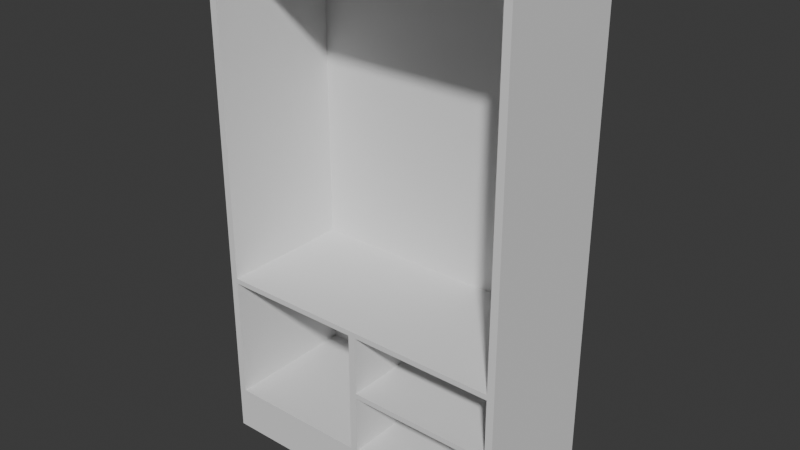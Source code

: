 # Source: wardrobe.blend  (saved by Blender 4.0.36; exported with 4.5.12 LTS)
import bpy
from mathutils import Matrix  # noqa: F401  (used for matrix-valued properties, if any)

bpy.ops.wm.read_factory_settings(use_empty=True)
scene = bpy.context.scene
scene.name = 'Scene'

# ---- collections
col_collection = bpy.data.collections.new('Collection'); scene.collection.children.link(col_collection)

# ---- world
world_world = bpy.data.worlds.new('World'); scene.world = world_world
world_world.use_nodes = True; world_world.node_tree.nodes.clear()
_N = world_world.node_tree.nodes; _L = world_world.node_tree.links
n0 = _N.new('ShaderNodeOutputWorld'); n0.name = 'World Output'; n0.location = (300, 300)
n1 = _N.new('ShaderNodeBackground'); n1.name = 'Background'; n1.location = (10, 300)
n1.inputs[0].default_value = (0.05088, 0.05088, 0.05088, 1.0)
_L.new(n1.outputs[0], n0.inputs[0])
n0.is_active_output = True
world_world.color = (0.05088, 0.05088, 0.05088)
world_world.use_sun_shadow = False
world_world.sun_shadow_jitter_overblur = 0.0

# ---- meshes
me_cube_001 = bpy.data.meshes.new('Cube.001')
me_cube_001.from_pydata([(-0.9832, -1.0, -1.0), (-0.9832, -1.0, 0.985), (-0.9832, 1.0, -1.0), (-0.9832, 1.0, 0.985), (0.9838, -1.0, -1.0), (0.9838, -1.0, 0.985), (0.9838, 1.0, -1.0), (0.9838, 1.0, 0.985), (-0.9832, -1.0, -0.8464), (-0.9832, 1.0, -0.8464), (0.9838, 1.0, -0.8464), (0.9838, -1.0, -0.8464), (0.9838, 1.0, -0.3395), (0.9838, -1.0, -0.3395), (0.0, -1.0, 0.985), (0.0, 1.0, 0.985), (0.02342, -1.0, -0.5722), (0.9369, 1.0, -1.0), (-0.9369, 1.0, -1.0), (0.9369, 1.0, 0.985), (-0.9369, 1.0, 0.985), (0.9369, -1.0, -1.0), (-0.9369, -1.0, -1.0), (-0.9369, -1.0, 0.985), (0.9369, -1.0, 0.985), (-0.9369, -1.0, -0.8464), (0.9369, -1.0, -0.8464), (0.9369, -1.0, -0.5787), (0.9369, 1.0, -0.8464), (-0.9369, 1.0, -0.8464), (0.9369, 1.0, -0.5787), (0.9369, -1.0, -0.3395), (0.9369, 1.0, -0.3078), (0.0, 1.0, -0.3395), (0.0, -1.0, -0.5787), (0.0, 1.0, -0.5787), (0.02342, 1.0, -0.5722), (-0.9832, -0.8362, -1.0), (-0.9832, -0.8362, 0.985), (0.9838, -0.8362, -1.0), (0.9838, -0.8362, 0.985), (0.9838, -0.8362, -0.8464), (-0.9832, -0.8362, -0.8464), (0.9838, -0.8362, -0.3395), (0.02342, -1.0, -0.8257), (-0.9369, -0.8362, 0.985), (0.9369, -0.8362, 0.985), (0.9369, -0.8362, -1.0), (-0.9369, -0.8362, -1.0), (0.0, -0.8362, 0.985), (-0.9832, -1.0, 0.9607), (0.0, 1.0, 0.9607), (-0.9832, 1.0, 0.9607), (0.9838, 1.0, 0.9607), (0.9838, -1.0, 0.9607), (-0.9369, -1.0, 0.9607), (0.9369, -1.0, 0.9607), (0.9369, 1.0, 0.9607), (-0.9369, 1.0, 0.9607), (0.0, -1.0, 0.9607), (0.9838, -0.8362, 0.9607), (-0.9832, -0.8362, 0.9607), (0.0, 1.0, -0.5787), (0.9369, 1.0, -0.5787), (0.0, -1.0, -0.5787), (0.9369, -1.0, -0.5787), (0.9369, 1.0, -0.8258), (0.02342, 1.0, -0.8258), (0.02342, -1.0, -0.8464), (0.02342, 1.0, -0.8464), (0.02034, 1.0, -0.3078), (0.02342, 1.0, -0.3395), (0.02342, -1.0, -0.3395), (0.0, 1.0, -0.3395), (0.02034, 1.0, -0.3078), (0.9369, 1.0, -0.3078), (0.9369, 1.0, -0.3395), (0.0, 1.0, -0.3078), (0.0, 1.0, -0.3078), (0.02342, 1.0, -0.593), (0.02342, -1.0, -0.593), (0.9838, 1.0, -0.593), (0.9838, -1.0, -0.593), (0.9369, -1.0, -0.593), (0.9369, 1.0, -0.593), (0.9838, -0.8362, -0.593), (-0.02342, 1.0, -0.8464), (-0.02342, -1.0, -0.8464), (-0.9369, 1.0, -0.3395), (-0.02342, 1.0, -0.3395), (-0.02342, 1.0, -0.593), (-0.9369, 1.0, -0.593), (-0.9832, 1.0, -0.593), (-0.9369, -1.0, -0.593), (-0.9832, -1.0, -0.593), (-0.9832, -0.8362, -0.593), (-0.9832, 1.0, -0.3395), (-0.9832, -1.0, -0.3395), (-0.9369, -1.0, -0.3395), (-0.9832, -0.8362, -0.3395), (-0.02342, -1.0, -0.3395), (-0.02342, -1.0, -0.593), (0.9369, -1.0, -0.8257), (0.9369, 1.0, -0.8257), (0.02342, -1.0, -0.3188), (0.02342, 1.0, -0.3188), (0.9369, 1.0, -0.3187), (0.9369, -1.0, -0.3187), (0.9838, 1.0, -0.5722), (0.9369, 1.0, -0.5722), (-0.9369, 1.0, -0.3188), (-0.9832, 1.0, -0.3188), (-0.02342, 1.0, -0.3188), (-0.9369, -1.0, -0.3188), (-0.9832, -1.0, -0.3188), (-0.02342, -1.0, -0.3188), (-0.9832, -0.8362, -0.3188), (-0.02342, -1.0, -0.5722), (0.9838, -1.0, -0.3187), (0.9838, 1.0, -0.3187), (0.9838, -0.8362, -0.3187), (-0.9369, 1.0, -0.5722), (-0.9832, 1.0, -0.5722), (-0.02342, 1.0, -0.5722), (-0.9369, -1.0, -0.5722), (-0.9832, -1.0, -0.5722), (-0.9832, -0.8362, -0.5722), (0.9838, -1.0, -0.8257), (-0.9832, 1.0, -0.8258), (-0.02342, 1.0, -0.8258), (-0.9369, 1.0, -0.8258), (0.9838, -0.8362, -0.8257), (0.9838, 1.0, -0.8258), (-0.9369, -1.0, -0.8257), (-0.9832, -1.0, -0.8257), (-0.02342, -1.0, -0.8257), (0.9838, -1.0, -0.5722), (0.9369, -1.0, -0.5722), (0.9838, -0.8362, -0.5722), (-0.02342, -1.0, -1.0), (0.02342, -1.0, -1.0), (-0.9832, -0.8362, -0.8257), (-0.9832, -1.0, -0.8656), (-0.9832, 1.0, -0.8656), (-0.9832, -0.8362, -0.8656), (0.9838, 1.0, -0.8656), (0.9838, -1.0, -0.8656), (0.9838, -0.8362, -0.8656), (-0.9369, 1.0, -0.8656), (0.9369, 1.0, -0.8656), (0.9369, -1.0, -0.8656), (0.02342, -1.0, -0.8656), (-0.9369, -1.0, -0.8655), (-0.02342, -1.0, -0.8656)], [(34, 64), (65, 27), (30, 63), (62, 35), (77, 78), (73, 33), (32, 75), (74, 70), (103, 28)], [(61, 38, 3, 52), (60, 40, 5, 54), (45, 38, 1, 23), (55, 23, 1, 50), (26, 150, 146, 11), (31, 56, 57, 76), (40, 46, 24, 5), (9, 29, 148, 143), (25, 8, 142, 152), (8, 25, 133, 134), (58, 55, 113, 110), (54, 5, 24, 56), (52, 3, 20, 58), (9, 128, 130, 29), (47, 39, 4, 21), (49, 14, 24, 46), (41, 10, 132, 131), (21, 47, 17, 149, 28, 26, 150), (147, 41, 11, 146), (144, 42, 9, 143), (37, 48, 22, 0), (129, 67, 69, 86), (45, 23, 14, 49), (20, 45, 49, 15), (142, 144, 37, 0), (2, 18, 48, 37), (15, 49, 46, 19), (17, 6, 39, 47), (7, 19, 46, 40), (20, 3, 38, 45), (53, 7, 40, 60), (50, 1, 38, 61), (23, 55, 59, 14), (19, 57, 51, 15), (15, 51, 58, 20), (14, 59, 56, 24), (8, 134, 141, 42), (13, 43, 120, 118), (55, 58, 51, 57, 56, 59), (56, 57, 19, 46, 24), (58, 55, 23, 45, 20), (11, 127, 102, 26), (17, 47, 21, 140, 139, 22, 48, 18), (69, 28, 149, 148, 29, 86), (21, 140, 151, 150), (107, 104, 105, 106), (102, 44, 67, 66), (10, 41, 11, 26, 28), (12, 108, 109, 76), (127, 11, 41, 131), (84, 83, 137, 109), (83, 84, 103, 66, 102), (71, 76, 106, 105), (16, 80, 101, 117), (79, 84, 66, 67), (13, 118, 107, 31), (42, 141, 128, 9), (7, 53, 57, 19), (43, 12, 119, 120), (81, 108, 138, 85), (53, 119, 106, 57), (145, 10, 41, 147), (25, 87, 86, 29), (51, 57, 76, 106, 105, 112, 110, 58), (88, 89, 123, 121), (90, 79, 67, 129), (36, 79, 80, 16), (91, 90, 129, 130), (91, 92, 122, 121), (94, 93, 124, 125), (92, 95, 126, 122), (95, 94, 125, 126), (91, 93, 133, 130), (86, 129, 135, 87), (88, 96, 111, 110), (97, 98, 113, 114), (96, 99, 116, 111), (99, 97, 114, 116), (68, 69, 86, 87), (36, 16, 72, 71), (48, 18, 148, 29, 25, 152, 22), (31, 72, 104, 107), (72, 71, 105, 104), (108, 81, 84, 109), (76, 31, 107, 106), (110, 111, 52, 58), (110, 112, 89, 88), (89, 112, 105, 71), (114, 113, 55, 50), (104, 115, 100, 72), (100, 115, 113, 98), (111, 116, 61, 52), (116, 114, 50, 61), (88, 98, 124, 121), (110, 113, 98, 88), (89, 112, 115, 100), (115, 104, 105, 112), (89, 100, 98, 88), (115, 112, 110, 113), (72, 16, 117, 100), (107, 118, 54, 56), (106, 119, 12, 76), (120, 119, 53, 60), (118, 120, 60, 54), (71, 36, 123, 89), (121, 123, 90, 91), (121, 122, 96, 88), (123, 36, 79, 90), (125, 124, 98, 97), (126, 125, 97, 99), (122, 126, 99, 96), (43, 13, 136, 138), (83, 82, 136, 137), (102, 127, 82, 83), (130, 129, 86, 29), (130, 128, 92, 91), (131, 132, 81, 85), (132, 66, 84, 81), (44, 80, 79, 67), (76, 109, 36, 71), (79, 36, 109, 84), (87, 135, 44, 68), (67, 66, 28, 69), (133, 135, 87, 25), (44, 135, 101, 80), (134, 133, 93, 94), (72, 31, 76, 71), (80, 83, 137, 16), (137, 136, 13, 31), (138, 108, 12, 43), (138, 136, 82, 85), (109, 137, 31, 76), (83, 80, 79, 84), (137, 16, 36, 109), (117, 123, 89, 100), (101, 90, 123, 117), (28, 10, 145, 149), (10, 28, 66, 132), (131, 85, 82, 127), (28, 26, 68, 69), (102, 66, 28, 26), (67, 69, 68, 44), (130, 133, 25, 29), (129, 135, 133, 130), (135, 129, 90, 101), (68, 26, 102, 44), (87, 153, 152, 25), (68, 151, 153, 87), (128, 141, 95, 92), (141, 134, 94, 95), (8, 42, 144, 142), (37, 144, 143, 2), (6, 145, 147, 39), (39, 147, 146, 4), (148, 149, 17, 18), (149, 145, 6, 17), (143, 148, 18, 2), (152, 153, 139, 22), (150, 151, 68, 26), (146, 150, 21, 4), (153, 151, 140, 139), (152, 142, 0, 22), (121, 124, 93, 91)])
_uv = me_cube_001.uv_layers.new(name='UVMap')
_uv.uv.foreach_set('vector', [0.6204, 0.02048, 0.625, 0.02048, 0.625, 0.25, 0.6204, 0.25, 0.6204, 0.7295, 0.625, 0.7295, 0.625, 0.75, 0.6204, 0.75, 0.8671, 0.7295, 0.875, 0.7295, 0.875, 0.75, 0.8671, 0.75, 0.6204, 0.9921, 0.625, 0.9921, 0.625, 1.0, 0.6204, 1.0, 0.0, 0.0, 0.04688, 0.09474, 0.04687, 0.09375, 0.0, 0.0, 0.5079, 0.7579, 0.6204, 0.7579, 0.0, 0.0, 0.0, 0.0, 0.625, 0.7295, 0.6329, 0.7295, 0.6329, 0.75, 0.625, 0.75, 0.4, 0.25, 0.4, 0.2579, 0.3968, 0.2579, 0.3968, 0.25, 0.4, 0.9921, 0.4, 1.0, 0.3968, 1.0, 0.3968, 0.9921, 0.4, 1.0, 0.4, 0.9921, 0.4025, 0.9921, 0.4025, 1.0, 0.6204, 0.2579, 0.0, 0.0, 0.2832, 0.7024, 0.4643, 0.2579, 0.6204, 0.75, 0.625, 0.75, 0.625, 0.7579, 0.6204, 0.7579, 0.6204, 0.25, 0.625, 0.25, 0.625, 0.2579, 0.6204, 0.2579, 0.4, 0.25, 0.4025, 0.25, 0.4025, 0.2579, 0.4, 0.2579, 0.3671, 0.7295, 0.375, 0.7295, 0.375, 0.75, 0.3671, 0.75, 0.75, 0.7295, 0.75, 0.75, 0.6329, 0.75, 0.6329, 0.7295, 0.0, 0.0, 0.0, 0.0, 0.0, 0.0, 0.0, 0.0, 0.0, 0.0, 0.0, 0.0, 0.0, 0.0, 0.0, 0.0, 0.0, 0.0, 0.0, 0.0, 0.0, 0.0, 0.3968, 0.7295, 0.4, 0.7295, 0.4, 0.75, 0.3968, 0.75, 0.3968, 0.02048, 0.4, 0.02048, 0.4, 0.25, 0.3968, 0.25, 0.125, 0.7295, 0.1329, 0.7295, 0.1329, 0.75, 0.125, 0.75, 0.0, 0.0, 0.0, 0.0, 0.0, 0.0, 0.0, 0.0, 0.8671, 0.7295, 0.8671, 0.75, 0.75, 0.75, 0.75, 0.7295, 0.8671, 0.5, 0.8671, 0.7295, 0.75, 0.7295, 0.75, 0.5, 0.3968, 0.0, 0.3968, 0.02048, 0.375, 0.02048, 0.375, 0.0, 0.125, 0.5, 0.1329, 0.5, 0.1329, 0.7295, 0.125, 0.7295, 0.75, 0.5, 0.75, 0.7295, 0.6329, 0.7295, 0.6329, 0.5, 0.3671, 0.5, 0.375, 0.5, 0.375, 0.7295, 0.3671, 0.7295, 0.625, 0.5, 0.6329, 0.5, 0.6329, 0.7295, 0.625, 0.7295, 0.8671, 0.5, 0.875, 0.5, 0.875, 0.7295, 0.8671, 0.7295, 0.6204, 0.5, 0.625, 0.5, 0.625, 0.7295, 0.6204, 0.7295, 0.6204, 0.0, 0.625, 0.0, 0.625, 0.02048, 0.6204, 0.02048, 0.625, 0.9921, 0.6204, 0.9921, 0.6204, 0.875, 0.625, 0.875, 0.625, 0.4921, 0.6204, 0.4921, 0.6204, 0.375, 0.625, 0.375, 0.625, 0.375, 0.6204, 0.375, 0.6204, 0.2579, 0.625, 0.2579, 0.625, 0.875, 0.6204, 0.875, 0.6204, 0.7579, 0.625, 0.7579, 0.4, 0.0, 0.4025, 0.0, 0.4025, 0.02048, 0.4, 0.02048, 0.5079, 0.75, 0.5079, 0.7295, 0.5097, 0.7295, 0.5097, 0.75, 0.0, 0.0, 0.0, 0.0, 0.0, 0.0, 0.0, 0.0, 0.0, 0.0, 0.0, 0.0, 0.0, 0.0, 0.0, 0.0, 0.0, 0.0, 0.0, 0.0, 0.0, 0.0, 0.0, 0.0, 0.0, 0.0, 0.0, 0.0, 0.0, 0.0, 0.0, 0.0, 0.0, 0.0, 0.0, 0.0, 0.0, 0.0, 0.0, 0.0, 0.0, 0.0, 0.0, 0.0, 0.0, 0.0, 0.0, 0.0, 0.0, 0.0, 0.0, 0.0, 0.0, 0.0, 0.0, 0.0, 0.0, 0.0, 0.0, 0.0, 0.0, 0.0, 0.0, 0.0, 0.0, 0.0, 0.0, 0.0, 0.0, 0.0, 0.0, 0.0, 0.0, 0.0, 0.0, 0.0, 0.0, 0.0, 0.0, 0.0, 0.0, 0.0, 0.0, 0.0, 0.0, 0.0, 0.0, 0.0, 0.0, 0.0, 0.0, 0.0, 0.0, 0.0, 0.0, 0.0, 0.0, 0.0, 0.0, 0.0, 0.0, 0.0, 0.0, 0.0, 0.0, 0.0, 0.0, 0.0, 0.0, 0.0, 0.0, 0.0, 0.0, 0.0, 0.0, 0.0, 0.0, 0.0, 0.0, 0.0, 0.0, 0.0, 0.0, 0.0, 0.0, 0.0, 0.0, 0.0, 0.0, 0.0, 0.0, 0.0, 0.0, 0.0, 0.0, 0.0, 0.0, 0.0, 0.0, 0.0, 0.0, 0.0, 0.0, 0.0, 0.0, 0.0, 0.0, 0.0, 0.0, 0.0, 0.0, 0.0, 0.0, 0.0, 0.0, 0.0, 0.0, 0.0, 0.0, 0.0, 0.5079, 0.75, 0.5097, 0.75, 0.0, 0.0, 0.0, 0.0, 0.4, 0.02048, 0.4025, 0.02048, 0.4025, 0.25, 0.4, 0.25, 0.0, 0.0, 0.0, 0.0, 0.0, 0.0, 0.0, 0.0, 0.5079, 0.7295, 0.5079, 0.5, 0.5097, 0.5, 0.5097, 0.7295, 0.4539, 0.5, 0.4583, 0.5, 0.4583, 0.7295, 0.4539, 0.7295, 0.6204, 0.5, 0.5097, 0.5, 0.0, 0.0, 0.0, 0.0, 0.3968, 0.5, 0.4, 0.5, 0.4, 0.7295, 0.3968, 0.7295, 0.4, 0.9921, 0.4, 0.8779, 0.4, 0.3721, 0.4, 0.2579, 0.0, 0.0, 0.0, 0.0, 0.0, 0.0, 0.0, 0.0, 0.0, 0.0, 0.0, 0.0, 0.0, 0.0, 0.0, 0.0, 0.0, 0.0, 0.0, 0.0, 0.0, 0.0, 0.0, 0.0, 0.0, 0.0, 0.0, 0.0, 0.0, 0.0, 0.0, 0.0, 0.0, 0.0, 0.0, 0.0, 0.0, 0.0, 0.0, 0.0, 0.0, 0.0, 0.0, 0.0, 0.0, 0.0, 0.0, 0.0, 0.4309, 0.2579, 0.4309, 0.25, 0.4334, 0.25, 0.4334, 0.2579, 0.4309, 1.0, 0.4309, 0.9921, 0.4334, 0.9921, 0.4334, 1.0, 0.4309, 0.25, 0.4309, 0.02048, 0.4334, 0.02048, 0.4334, 0.25, 0.4309, 0.02048, 0.4309, 0.0, 0.4334, 0.0, 0.4334, 0.02048, 0.4309, 0.2579, 0.3439, 0.853, 0.3954, 0.9807, 0.4025, 0.2579, 0.0, 0.0, 0.0, 0.0, 0.0, 0.0, 0.0, 0.0, 0.4618, 0.2579, 0.4618, 0.25, 0.4643, 0.25, 0.4643, 0.2579, 0.4618, 1.0, 0.4618, 0.9921, 0.4643, 0.9921, 0.4643, 1.0, 0.4618, 0.25, 0.4618, 0.02048, 0.4643, 0.02048, 0.4643, 0.25, 0.4618, 0.02048, 0.4618, 0.0, 0.4643, 0.0, 0.4643, 0.02048, 0.0, 0.0, 0.0, 0.0, 0.4, 0.3721, 0.4, 0.8779, 0.0, 0.0, 0.0, 0.0, 0.0, 0.0, 0.0, 0.0, 0.0, 0.0, 0.0, 0.0, 0.0, 0.0, 0.0, 0.0, 0.0, 0.0, 0.0, 0.0, 0.0, 0.0, 0.0, 0.0, 0.0, 0.0, 0.0, 0.0, 0.0, 0.0, 0.0, 0.0, 0.0, 0.0, 0.0, 0.0, 0.0, 0.0, 0.0, 0.0, 0.4539, 0.5, 0.2, 0.2461, 0.0, 0.0, 0.0, 0.0, 0.0, 0.0, 0.0, 0.0, 0.0, 0.0, 0.4643, 0.2579, 0.4643, 0.25, 0.6204, 0.25, 0.6204, 0.2579, 0.0, 0.0, 0.0, 0.0, 0.0, 0.0, 0.0, 0.0, 0.0, 0.0, 0.0, 0.0, 0.0, 0.0, 0.0, 0.0, 0.4643, 1.0, 0.4643, 0.9921, 0.6204, 0.9921, 0.6204, 1.0, 0.0, 0.0, 0.0, 0.0, 0.0, 0.0, 0.0, 0.0, 0.0, 0.0, 0.0, 0.0, 0.0, 0.0, 0.0, 0.0, 0.4643, 0.25, 0.4643, 0.02048, 0.6204, 0.02048, 0.6204, 0.25, 0.4643, 0.02048, 0.4643, 0.0, 0.6204, 0.0, 0.6204, 0.02048, 0.4618, 0.2579, 0.2878, 0.7138, 0.3393, 0.8416, 0.4334, 0.2579, 0.4643, 0.2579, 0.2832, 0.7024, 0.2878, 0.7138, 0.4618, 0.2579, 0.0, 0.0, 0.0, 0.0, 0.0, 0.0, 0.0, 0.0, 0.0, 0.0, 0.0, 0.0, 0.0, 0.0, 0.0, 0.0, 0.0, 0.0, 0.0, 0.0, 0.0, 0.0, 0.0, 0.0, 0.0, 0.0, 0.0, 0.0, 0.0, 0.0, 0.0, 0.0, 0.0, 0.0, 0.0, 0.0, 0.0, 0.0, 0.0, 0.0, 0.0, 0.0, 0.5097, 0.75, 0.6204, 0.75, 0.6204, 0.7579, 0.0, 0.0, 0.5097, 0.5, 0.5079, 0.5, 0.0, 0.0, 0.5097, 0.7295, 0.5097, 0.5, 0.6204, 0.5, 0.6204, 0.7295, 0.5097, 0.75, 0.5097, 0.7295, 0.6204, 0.7295, 0.6204, 0.75, 0.0, 0.0, 0.0, 0.0, 0.0, 0.0, 0.0, 0.0, 0.0, 0.0, 0.0, 0.0, 0.0, 0.0, 0.0, 0.0, 0.4334, 0.2579, 0.4334, 0.25, 0.4618, 0.25, 0.4618, 0.2579, 0.0, 0.0, 0.0, 0.0, 0.0, 0.0, 0.0, 0.0, 0.4334, 1.0, 0.4334, 0.9921, 0.4618, 0.9921, 0.4618, 1.0, 0.4334, 0.02048, 0.4334, 0.0, 0.4618, 0.0, 0.4618, 0.02048, 0.4334, 0.25, 0.4334, 0.02048, 0.4618, 0.02048, 0.4618, 0.25, 0.5079, 0.7295, 0.5079, 0.75, 0.4583, 0.75, 0.4583, 0.7295, 0.4539, 0.7579, 0.4539, 0.75, 0.4583, 0.75, 0.4167, 0.6958, 0.0, 0.0, 0.0, 0.0, 0.0, 0.0, 0.4539, 0.7579, 0.0, 0.0, 0.0, 0.0, 0.0, 0.0, 0.0, 0.0, 0.4025, 0.2579, 0.4025, 0.25, 0.4309, 0.25, 0.4309, 0.2579, 0.0, 0.0, 0.0, 0.0, 0.0, 0.0, 0.0, 0.0, 0.4043, 0.5, 0.3837, 0.4721, 0.2, 0.2461, 0.4539, 0.5, 0.0, 0.0, 0.0, 0.0, 0.0, 0.0, 0.0, 0.0, 0.0, 0.0, 0.0, 0.0, 0.0, 0.0, 0.0, 0.0, 0.0, 0.0, 0.0, 0.0, 0.0, 0.0, 0.0, 0.0, 0.0, 0.0, 0.0, 0.0, 0.0, 0.0, 0.0, 0.0, 0.0, 0.0, 0.0, 0.0, 0.0, 0.0, 0.0, 0.0, 0.0, 0.0, 0.0, 0.0, 0.0, 0.0, 0.0, 0.0, 0.0, 0.0, 0.0, 0.0, 0.0, 0.0, 0.0, 0.0, 0.4025, 1.0, 0.4025, 0.9921, 0.4309, 0.9921, 0.4309, 1.0, 0.0, 0.0, 0.0, 0.0, 0.0, 0.0, 0.0, 0.0, 0.0, 0.0, 0.0, 0.0, 0.0, 0.0, 0.0, 0.0, 0.4167, 0.6958, 0.4583, 0.75, 0.5079, 0.75, 0.0, 0.0, 0.4583, 0.7295, 0.4583, 0.5, 0.5079, 0.5, 0.5079, 0.7295, 0.4583, 0.7295, 0.4583, 0.75, 0.4539, 0.75, 0.4539, 0.7295, 0.0, 0.0, 0.0, 0.0, 0.0, 0.0, 0.0, 0.0, 0.0, 0.0, 0.0, 0.0, 0.0, 0.0, 0.0, 0.0, 0.0, 0.0, 0.0, 0.0, 0.0, 0.0, 0.0, 0.0, 0.0, 0.0, 0.0, 0.0, 0.0, 0.0, 0.0, 0.0, 0.0, 0.0, 0.0, 0.0, 0.0, 0.0, 0.0, 0.0, 0.4, 0.4921, 0.4, 0.5, 0.3968, 0.5, 0.3968, 0.4921, 0.4, 0.5, 0.4, 0.4921, 0.3837, 0.4721, 0.4043, 0.5, 0.0, 0.0, 0.0, 0.0, 0.0, 0.0, 0.0, 0.0, 0.0, 0.0, 0.0, 0.0, 0.0, 0.0, 0.0, 0.0, 0.0, 0.0, 0.0, 0.0, 0.0, 0.0, 0.0, 0.0, 0.0, 0.0, 0.0, 0.0, 0.0, 0.0, 0.0, 0.0, 0.4025, 0.2579, 0.3954, 0.9807, 0.4, 0.9921, 0.4, 0.2579, 0.0, 0.0, 0.0, 0.0, 0.0, 0.0, 0.0, 0.0, 0.0, 0.0, 0.0, 0.0, 0.0, 0.0, 0.0, 0.0, 0.0, 0.0, 0.0, 0.0, 0.0, 0.0, 0.0, 0.0, 0.0, 0.0, 0.0, 0.0, 0.0, 0.0, 0.0, 0.0, 0.0, 0.0, 0.0, 0.0, 0.0, 0.0, 0.0, 0.0, 0.4025, 0.25, 0.4025, 0.02048, 0.4309, 0.02048, 0.4309, 0.25, 0.4025, 0.02048, 0.4025, 0.0, 0.4309, 0.0, 0.4309, 0.02048, 0.4, 0.0, 0.4, 0.02048, 0.3968, 0.02048, 0.3968, 0.0, 0.375, 0.02048, 0.3968, 0.02048, 0.3968, 0.25, 0.375, 0.25, 0.375, 0.5, 0.3968, 0.5, 0.3968, 0.7295, 0.375, 0.7295, 0.375, 0.7295, 0.3968, 0.7295, 0.3968, 0.75, 0.375, 0.75, 0.0, 0.0, 0.0, 0.0, 0.0, 0.0, 0.0, 0.0, 0.3968, 0.4921, 0.3968, 0.5, 0.375, 0.5, 0.375, 0.4921, 0.3968, 0.25, 0.3968, 0.2579, 0.375, 0.2579, 0.375, 0.25, 0.0, 0.0, 0.0, 0.0, 0.0, 0.0, 0.0, 0.0, 0.0, 0.0, 0.0, 0.0, 0.0, 0.0, 0.0, 0.0, 0.04687, 0.09375, 0.04688, 0.09474, 0.375, 0.7579, 0.375, 0.75, 0.0, 0.0, 0.0, 0.0, 0.0, 0.0, 0.0, 0.0, 0.3968, 0.9921, 0.3968, 1.0, 0.375, 1.0, 0.375, 0.9921, 0.4334, 0.2579, 0.3393, 0.8416, 0.3439, 0.853, 0.4309, 0.2579])
me_cube_001.update()

# ---- objects
ob_wardrobe = bpy.data.objects.new('Wardrobe', me_cube_001)
ob_reference = bpy.data.objects.new('Reference', None)

# ---- transforms, parenting, visibility, modifiers, constraints
ob_wardrobe.location = (0.0, 0.0, 0.0)
ob_wardrobe.scale = (2.343, 1.0, 3.817)
ob_reference.location = (6.129, 0.0, 0.0)
ob_reference.rotation_euler = (1.571, 0.0, 0.0)
ob_reference.empty_display_type = 'IMAGE'
ob_reference.empty_display_size = 5.0

# ---- collection membership
col_collection.objects.link(ob_wardrobe)
col_collection.objects.link(ob_reference)

# ---- scene / render settings (as saved in the file)
scene.frame_start = 1; scene.frame_end = 250; scene.frame_set(187)
scene.render.engine = 'BLENDER_EEVEE_NEXT'
scene.cycles.sampling_pattern = 'TABULATED_SOBOL'
bpy.context.view_layer.update()

# ---- added for rendering (the .blend has no active camera and no usable light): camera, sun
cam_auto = bpy.data.cameras.new('AutoCamera')
cam_auto.lens = 50.0
cam_auto.sensor_width = 36.0
cam_auto.clip_end = 1000.0
ob_auto_camera = bpy.data.objects.new('AutoCamera', cam_auto)
scene.collection.objects.link(ob_auto_camera)
ob_auto_camera.location = (8.41159, -10.093, 6.70015)
ob_auto_camera.rotation_euler = (1.09748, -7.21219e-08, 0.694738)
scene.camera = ob_auto_camera
light_auto_sun = bpy.data.lights.new('AutoSun', 'SUN')
light_auto_sun.energy = 3.0
light_auto_sun.angle = 0.0523599
ob_auto_sun = bpy.data.objects.new('AutoSun', light_auto_sun)
scene.collection.objects.link(ob_auto_sun)
ob_auto_sun.rotation_euler = (0.872665, 0.174533, 0.523599)
bpy.context.view_layer.update()
